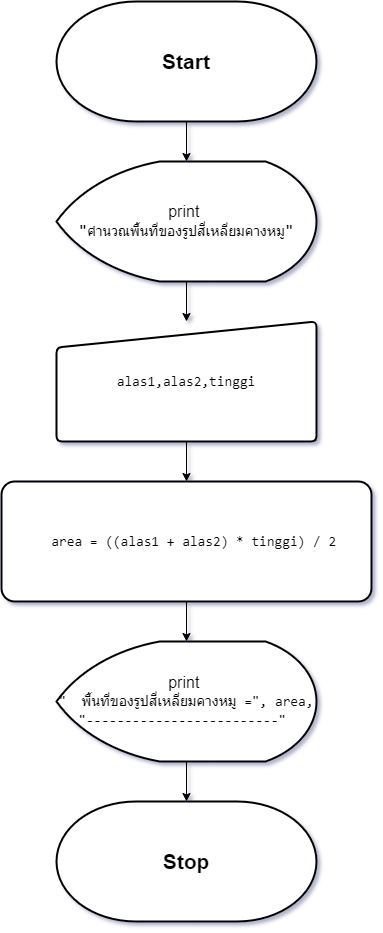

The diagram above was exported from draw.io. Its source (the exported page's mxGraphModel, read from the mxfile embedded in the PNG):
<mxGraphModel dx="472" dy="736" grid="1" gridSize="10" guides="1" tooltips="1" connect="1" arrows="1" fold="1" page="1" pageScale="1" pageWidth="827" pageHeight="1169" math="0" shadow="0">
  <root>
    <mxCell id="0" />
    <mxCell id="1" parent="0" />
    <mxCell id="h4A4DJFyEhcsKV__63Zm-1" value="&lt;font style=&quot;font-size: 21px;&quot;&gt;&lt;b&gt;Start&lt;/b&gt;&lt;/font&gt;" style="strokeWidth=2;html=1;shape=mxgraph.flowchart.terminator;whiteSpace=wrap;" vertex="1" parent="1">
      <mxGeometry x="284" y="80" width="260" height="120" as="geometry" />
    </mxCell>
    <mxCell id="h4A4DJFyEhcsKV__63Zm-6" style="edgeStyle=orthogonalEdgeStyle;rounded=0;orthogonalLoop=1;jettySize=auto;html=1;entryX=0.5;entryY=0;entryDx=0;entryDy=0;" edge="1" parent="1" source="h4A4DJFyEhcsKV__63Zm-2" target="h4A4DJFyEhcsKV__63Zm-5">
      <mxGeometry relative="1" as="geometry" />
    </mxCell>
    <mxCell id="h4A4DJFyEhcsKV__63Zm-2" value="&lt;font style=&quot;font-size: 16px;&quot;&gt;print&amp;nbsp;&lt;/font&gt;&lt;div&gt;&lt;span style=&quot;font-family: Consolas, &amp;quot;Courier New&amp;quot;, monospace; white-space: pre;&quot;&gt;&lt;font style=&quot;font-size: 16px;&quot;&gt;&quot;&lt;/font&gt;&lt;/span&gt;&lt;span style=&quot;font-family: Consolas, &amp;quot;Courier New&amp;quot;, monospace; font-size: 14px; white-space: pre;&quot;&gt;คำนวณพื้นที่ของรูปสี่เหลี่ยมคางหมู&lt;/span&gt;&lt;span style=&quot;font-family: Consolas, &amp;quot;Courier New&amp;quot;, monospace; font-size: 16px; white-space: pre;&quot;&gt;&quot;&lt;/span&gt;&lt;br&gt;&lt;/div&gt;" style="strokeWidth=2;html=1;shape=mxgraph.flowchart.display;whiteSpace=wrap;" vertex="1" parent="1">
      <mxGeometry x="284" y="240" width="260" height="120" as="geometry" />
    </mxCell>
    <mxCell id="h4A4DJFyEhcsKV__63Zm-3" style="edgeStyle=orthogonalEdgeStyle;rounded=0;orthogonalLoop=1;jettySize=auto;html=1;entryX=0.5;entryY=0;entryDx=0;entryDy=0;entryPerimeter=0;" edge="1" parent="1" source="h4A4DJFyEhcsKV__63Zm-1" target="h4A4DJFyEhcsKV__63Zm-2">
      <mxGeometry relative="1" as="geometry" />
    </mxCell>
    <mxCell id="h4A4DJFyEhcsKV__63Zm-8" value="" style="edgeStyle=orthogonalEdgeStyle;rounded=0;orthogonalLoop=1;jettySize=auto;html=1;" edge="1" parent="1" source="h4A4DJFyEhcsKV__63Zm-5" target="h4A4DJFyEhcsKV__63Zm-7">
      <mxGeometry relative="1" as="geometry" />
    </mxCell>
    <mxCell id="h4A4DJFyEhcsKV__63Zm-5" value="&lt;div style=&quot;font-size: 16px;&quot;&gt;&lt;div style=&quot;font-family: Consolas, &amp;quot;Courier New&amp;quot;, monospace; font-size: 14px; line-height: 19px; white-space: pre;&quot;&gt;&lt;div style=&quot;line-height: 19px;&quot;&gt;&lt;div style=&quot;line-height: 19px;&quot;&gt;&lt;div style=&quot;line-height: 19px;&quot;&gt;&lt;span style=&quot;background-color: rgb(255, 255, 255);&quot;&gt;alas1,alas2,tinggi&lt;/span&gt;&lt;/div&gt;&lt;/div&gt;&lt;/div&gt;&lt;/div&gt;&lt;/div&gt;" style="html=1;strokeWidth=2;shape=manualInput;whiteSpace=wrap;rounded=1;size=26;arcSize=11;" vertex="1" parent="1">
      <mxGeometry x="284" y="400" width="260" height="120" as="geometry" />
    </mxCell>
    <mxCell id="h4A4DJFyEhcsKV__63Zm-10" value="" style="edgeStyle=orthogonalEdgeStyle;rounded=0;orthogonalLoop=1;jettySize=auto;html=1;" edge="1" parent="1" source="h4A4DJFyEhcsKV__63Zm-7" target="h4A4DJFyEhcsKV__63Zm-9">
      <mxGeometry relative="1" as="geometry" />
    </mxCell>
    <mxCell id="h4A4DJFyEhcsKV__63Zm-7" value="&lt;div style=&quot;font-family: Consolas, &amp;quot;Courier New&amp;quot;, monospace; font-size: 16px; line-height: 19px; white-space: pre;&quot;&gt;&lt;div style=&quot;font-size: 14px; line-height: 19px;&quot;&gt;&lt;div style=&quot;&quot;&gt;&lt;div style=&quot;line-height: 19px;&quot;&gt;&lt;div style=&quot;&quot;&gt;&lt;div style=&quot;line-height: 19px;&quot;&gt;&lt;div style=&quot;line-height: 19px;&quot;&gt;&lt;div style=&quot;&quot;&gt;&amp;nbsp; area = ((alas1 + alas2) * tinggi) / 2&lt;/div&gt;&lt;/div&gt;&lt;/div&gt;&lt;/div&gt;&lt;/div&gt;&lt;/div&gt;&lt;/div&gt;&lt;/div&gt;" style="rounded=1;whiteSpace=wrap;html=1;strokeWidth=2;arcSize=11;" vertex="1" parent="1">
      <mxGeometry x="229" y="560" width="370" height="120" as="geometry" />
    </mxCell>
    <mxCell id="h4A4DJFyEhcsKV__63Zm-12" value="" style="edgeStyle=orthogonalEdgeStyle;rounded=0;orthogonalLoop=1;jettySize=auto;html=1;" edge="1" parent="1" source="h4A4DJFyEhcsKV__63Zm-9" target="h4A4DJFyEhcsKV__63Zm-11">
      <mxGeometry relative="1" as="geometry" />
    </mxCell>
    <mxCell id="h4A4DJFyEhcsKV__63Zm-9" value="&lt;font style=&quot;font-size: 16px;&quot;&gt;print&amp;nbsp;&lt;/font&gt;&lt;div&gt;&lt;div style=&quot;font-family: Consolas, &amp;quot;Courier New&amp;quot;, monospace; font-size: 14px; line-height: 19px; white-space: pre;&quot;&gt;&quot; &amp;nbsp;พื้นที่ของรูปสี่เหลี่ยมคางหมู =&quot;, area,&lt;br&gt;&lt;/div&gt;&lt;div style=&quot;font-family: Consolas, &amp;quot;Courier New&amp;quot;, monospace; font-size: 14px; line-height: 19px; white-space: pre;&quot;&gt;&quot;-------------------------&quot; &lt;/div&gt;&lt;/div&gt;" style="strokeWidth=2;html=1;shape=mxgraph.flowchart.display;whiteSpace=wrap;" vertex="1" parent="1">
      <mxGeometry x="284" y="720" width="260" height="120" as="geometry" />
    </mxCell>
    <mxCell id="h4A4DJFyEhcsKV__63Zm-11" value="&lt;font style=&quot;font-size: 21px;&quot;&gt;&lt;b&gt;Stop&lt;/b&gt;&lt;/font&gt;" style="strokeWidth=2;html=1;shape=mxgraph.flowchart.terminator;whiteSpace=wrap;" vertex="1" parent="1">
      <mxGeometry x="284" y="880" width="260" height="120" as="geometry" />
    </mxCell>
  </root>
</mxGraphModel>